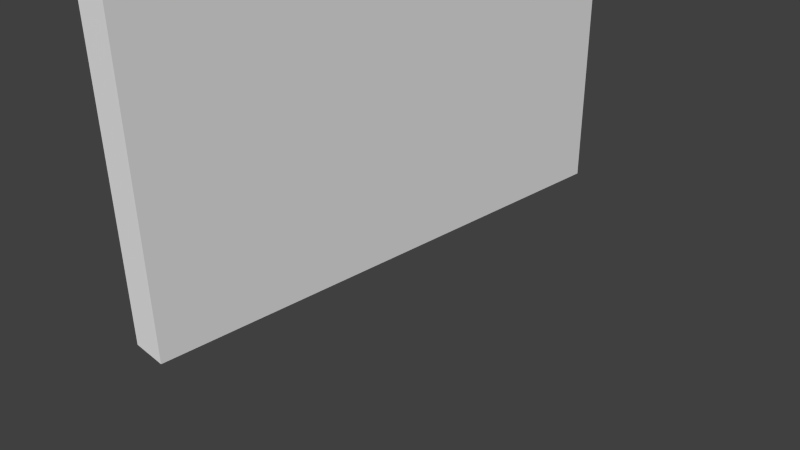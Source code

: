 # Source: TavernWallLong.blend  (saved by Blender 2.76.0; exported with 4.5.12 LTS)
import bpy
from mathutils import Matrix  # noqa: F401  (used for matrix-valued properties, if any)

bpy.ops.wm.read_factory_settings(use_empty=True)
scene = bpy.context.scene
scene.name = 'Scene'

# ---- collections
col_collection_1 = bpy.data.collections.new('Collection 1'); scene.collection.children.link(col_collection_1)

# ---- materials (node trees are filled in below, after node groups)
mat_material = bpy.data.materials.new('Material')
mat_material.alpha_threshold = 0.0
mat_material.use_transparent_shadow = False
mat_material.roughness = 0.5

# ---- material node trees

# ---- world
world_world = bpy.data.worlds.new('World'); scene.world = world_world
world_world.color = (0.05088, 0.05088, 0.05088)
world_world.use_sun_shadow = False
world_world.sun_shadow_jitter_overblur = 0.0
world_world.cycles.sampling_method = 'MANUAL'
world_world.cycles.sample_map_resolution = 256

# ---- cameras
cam_camera = bpy.data.cameras.new('Camera')
cam_camera.clip_end = 100.0
cam_camera.lens = 35.0
cam_camera.sensor_width = 32.0
cam_camera.sensor_height = 18.0
cam_camera.ortho_scale = 7.314
cam_camera.dof.focus_distance = 0.0
cam_camera.dof.aperture_fstop = 128.0

# ---- meshes
me_plane_003 = bpy.data.meshes.new('Plane.003')
me_plane_003.from_pydata([(0.25, 0.0125, -3.0), (0.25, -0.0125, -3.0), (0.25, 0.0125, 3.0), (0.25, -0.0125, 3.0), (-0.2, 0.0125, -3.0), (-0.2, -0.0125, -3.0), (-0.2, 0.0125, 3.0), (-0.2, -0.0125, 3.0)], [], [(1, 0, 2, 3), (5, 1, 3, 7), (0, 4, 6, 2), (2, 6, 7, 3), (6, 4, 5, 7), (0, 1, 5, 4)])
_uv = me_plane_003.uv_layers.new(name='UVMap')
_uv.uv.foreach_set('vector', [0.0, 0.0, 1.0, 0.0, 1.0, 1.0, 0.0, 1.0, 0.0, 0.0, 1.0, 0.0, 1.0, 1.0, 0.0, 1.0, 0.0, 0.0, 1.0, 0.0, 1.0, 1.0, 0.0, 1.0, 0.0, 0.0, 1.0, 0.0, 1.0, 1.0, 0.0, 1.0, 0.0, 0.0, 1.0, 0.0, 1.0, 1.0, 0.0, 1.0, 0.0, 0.0, 1.0, 0.0, 1.0, 1.0, 0.0, 1.0])
me_plane_003.materials.append(mat_material)
me_plane_003.use_remesh_preserve_volume = False
me_plane_003.use_remesh_preserve_attributes = False
me_plane_003.use_mirror_vertex_groups = False
me_plane_003.update()
me_plane_002 = bpy.data.meshes.new('Plane.002')
me_plane_002.from_pydata([], [], [])
me_plane_002.use_remesh_preserve_volume = False
me_plane_002.use_remesh_preserve_attributes = False
me_plane_002.use_mirror_vertex_groups = False
me_plane_002.update()

# ---- objects
ob_plane_001 = bpy.data.objects.new('Plane.001', me_plane_003)
ob_plane_002 = bpy.data.objects.new('Plane.002', me_plane_002)
ob_camera = bpy.data.objects.new('Camera', cam_camera)

# ---- transforms, parenting, visibility, modifiers, constraints
ob_plane_001.location = (0.0, 0.0, 3.0)
ob_plane_001.rotation_euler = (0.0, -0.0, 1.571)
ob_plane_001.scale = (16.0, 20.0, 1.0)
ob_plane_001.lineart.crease_threshold = 0.0
ob_plane_002.location = (0.0, 0.0, 0.0)
ob_plane_002.scale = (10.0, 20.0, 1.0)
ob_plane_002.lineart.crease_threshold = 0.0
ob_camera.location = (7.481, -6.508, 5.344)
ob_camera.rotation_euler = (1.109, 0.01082, 0.8149)
ob_camera.lock_rotations_4d = False
ob_camera.empty_display_type = 'ARROWS'
ob_camera.color = (0.0, 0.0, 0.0, 0.0)
ob_camera.display_type = 'WIRE'
ob_camera.lineart.crease_threshold = 0.0

# ---- collection membership
col_collection_1.objects.link(ob_plane_001)
col_collection_1.objects.link(ob_plane_002)
col_collection_1.objects.link(ob_camera)

# ---- scene / render settings (as saved in the file)
scene.camera = ob_camera
scene.frame_start = 1; scene.frame_end = 250; scene.frame_set(1)
scene.render.engine = 'BLENDER_EEVEE_NEXT'
scene.render.resolution_percentage = 50
scene.render.dither_intensity = 0.0
scene.cycles.use_denoising = False
scene.cycles.samples = 10
scene.cycles.sampling_pattern = 'TABULATED_SOBOL'
scene.cycles.light_sampling_threshold = 0.0
scene.cycles.use_adaptive_sampling = False
scene.cycles.use_light_tree = False
scene.cycles.blur_glossy = 0.0
scene.cycles.pixel_filter_type = 'GAUSSIAN'
scene.cycles.sample_clamp_indirect = 0.0
scene.view_settings.view_transform = 'Standard'
bpy.context.view_layer.update()

# ---- added for rendering (the .blend has no usable light): sun
light_auto_sun = bpy.data.lights.new('AutoSun', 'SUN')
light_auto_sun.energy = 3.0
light_auto_sun.angle = 0.0523599
ob_auto_sun = bpy.data.objects.new('AutoSun', light_auto_sun)
scene.collection.objects.link(ob_auto_sun)
ob_auto_sun.rotation_euler = (0.872665, 0.174533, 0.523599)
bpy.context.view_layer.update()
